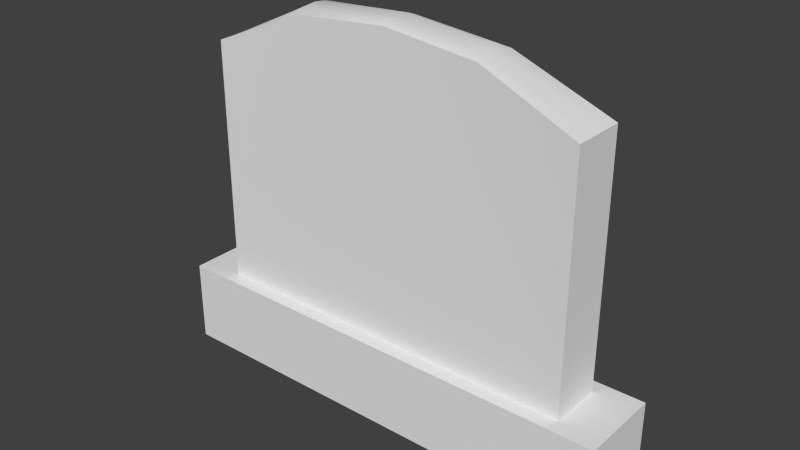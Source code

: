 # Source: Gravestone_Wide.blend  (saved by Blender 2.76.0; exported with 4.5.12 LTS)
import bpy
from mathutils import Matrix  # noqa: F401  (used for matrix-valued properties, if any)

bpy.ops.wm.read_factory_settings(use_empty=True)
scene = bpy.context.scene
scene.name = 'Scene'

# ---- collections
col_collection_1 = bpy.data.collections.new('Collection 1'); scene.collection.children.link(col_collection_1)

# ---- materials (node trees are filled in below, after node groups)
mat_material = bpy.data.materials.new('Material')
mat_material.alpha_threshold = 0.0
mat_material.use_transparent_shadow = False
mat_material.roughness = 0.5
mat_material.line_color = (0.0, 0.0, 0.0, 1.0)

# ---- node groups
ng_auto_smooth = bpy.data.node_groups.new('Auto Smooth', 'GeometryNodeTree')
_s = ng_auto_smooth.interface.new_socket(name='Geometry', in_out='OUTPUT', socket_type='NodeSocketGeometry')
_s = ng_auto_smooth.interface.new_socket(name='Geometry', in_out='INPUT', socket_type='NodeSocketGeometry')
_s = ng_auto_smooth.interface.new_socket(name='Angle', in_out='INPUT', socket_type='NodeSocketFloat')
_s.subtype = 'ANGLE'
_s.min_value = 0.0
_s.max_value = 3.142
ng_auto_smooth.is_modifier = True
_N = ng_auto_smooth.nodes; _L = ng_auto_smooth.links
n0 = _N.new('NodeGroupOutput'); n0.name = 'Group Output'; n0.location = (480, -100)
n1 = _N.new('NodeGroupInput'); n1.name = 'Group Input'; n1.location = (-420, -300)
n2 = _N.new('NodeGroupInput'); n2.name = 'Group Input.001'; n2.location = (-60, -100)
n3 = _N.new('GeometryNodeSetShadeSmooth'); n3.name = 'Set Shade Smooth'; n3.location = (120, -100)
n3.domain = 'EDGE'
n4 = _N.new('GeometryNodeSetShadeSmooth'); n4.name = 'Set Shade Smooth.001'; n4.location = (300, -100)
n5 = _N.new('GeometryNodeInputMeshEdgeAngle'); n5.name = 'Edge Angle'; n5.location = (-420, -220)
n6 = _N.new('GeometryNodeInputEdgeSmooth'); n6.name = 'Is Edge Smooth'; n6.location = (-60, -160)
n7 = _N.new('GeometryNodeInputShadeSmooth'); n7.name = 'Is Face Smooth'; n7.location = (-240, -340)
n8 = _N.new('FunctionNodeBooleanMath'); n8.name = 'Boolean Math'; n8.location = (-60, -220)
n9 = _N.new('FunctionNodeCompare'); n9.name = 'Compare'; n9.location = (-240, -180)
n9.operation = 'LESS_EQUAL'
_L.new(n5.outputs[0], n9.inputs[0])
_L.new(n4.outputs[0], n0.inputs[0])
_L.new(n1.outputs[1], n9.inputs[1])
_L.new(n9.outputs[0], n8.inputs[0])
_L.new(n7.outputs[0], n8.inputs[1])
_L.new(n2.outputs[0], n3.inputs[0])
_L.new(n6.outputs[0], n3.inputs[1])
_L.new(n3.outputs[0], n4.inputs[0])
_L.new(n8.outputs[0], n3.inputs[2])
n0.is_active_output = True

# ---- material node trees

# ---- world
world_world = bpy.data.worlds.new('World'); scene.world = world_world
world_world.color = (0.05088, 0.05088, 0.05088)
world_world.use_sun_shadow = False
world_world.sun_shadow_jitter_overblur = 0.0
world_world.cycles.sampling_method = 'MANUAL'
world_world.cycles.sample_map_resolution = 256

# ---- meshes
me_cube = bpy.data.meshes.new('Cube')
me_cube.from_pydata([(0.9078, -0.161, -0.01707), (-0.9063, -0.161, -0.01707), (-0.9063, 0.161, -0.01707), (0.9078, 0.161, -0.01707), (0.9078, -0.161, 0.3048), (-0.9063, -0.161, 0.3048), (-0.9063, 0.161, 0.3048), (0.9078, 0.161, 0.3048), (0.7414, -0.1042, 0.295), (-0.7399, -0.1042, 0.295), (-0.7399, 0.1042, 0.295), (0.7414, 0.1042, 0.295), (0.7414, -0.1042, 1.258), (-0.7399, -0.1042, 1.258), (-0.7399, 0.1042, 1.258), (0.7414, 0.1042, 1.258), (0.0007418, -0.08162, 1.447), (0.7414, 7.728e-08, 1.258), (-0.7399, 5.247e-10, 1.258), (0.0007423, 0.08162, 1.447), (0.0007419, 4.062e-08, 1.456), (-0.3696, -0.08908, 1.417), (0.7414, 0.0521, 1.258), (-0.7399, 0.0521, 1.258), (0.3686, 0.08722, 1.411), (0.3688, -0.08722, 1.411), (0.7414, -0.0521, 1.258), (-0.7399, -0.0521, 1.258), (-0.3696, 0.08908, 1.417), (-0.3696, 5.247e-10, 1.44), (0.3714, 3.89e-08, 1.417), (0.0007419, -0.04888, 1.46), (0.0007421, 0.04888, 1.46), (0.3596, 0.04929, 1.42), (0.3596, -0.04929, 1.42), (-0.3696, -0.05025, 1.434), (-0.3696, 0.05025, 1.434)], [], [(0, 1, 2, 3), (4, 7, 6, 5), (0, 4, 5, 1), (1, 5, 6, 2), (2, 6, 7, 3), (4, 0, 3, 7), (8, 9, 10, 11), (36, 28, 14, 23), (8, 12, 25, 16, 21, 13, 9), (9, 13, 27, 18, 23, 14, 10), (10, 14, 28, 19, 24, 15, 11), (12, 8, 11, 15, 22, 17, 26), (35, 29, 18, 27), (34, 30, 20, 31), (33, 24, 19, 32), (30, 33, 32, 20), (17, 22, 33, 30), (22, 15, 24, 33), (25, 34, 31, 16), (12, 26, 34, 25), (26, 17, 30, 34), (21, 35, 27, 13), (16, 31, 35, 21), (31, 20, 29, 35), (29, 36, 23, 18), (20, 32, 36, 29), (32, 19, 28, 36)])
me_cube.polygons.foreach_set('use_smooth', [True] * 27)
_uv = me_cube.uv_layers.new(name='UVMap')
_uv.uv.foreach_set('vector', [0.5669, 0.7488, 0.7594, 0.7488, 0.7594, 0.9505, 0.5669, 0.9505, 0.9199, 0.4991, 0.9199, 0.7008, 0.7281, 0.7008, 0.7281, 0.4991, 0.9206, 0.4608, 0.7281, 0.4608, 0.7281, 0.2591, 0.9206, 0.2591, 0.3988, 0.9808, 0.212, 0.9808, 0.212, 0.7792, 0.3988, 0.7792, 0.9206, 0.2208, 0.7281, 0.2208, 0.7281, 0.01916, 0.9206, 0.01916, 0.796, 0.7488, 0.9817, 0.7488, 0.9817, 0.9505, 0.796, 0.9505, 0.1429, 0.7792, 0.1429, 0.9439, 0.01829, 0.9439, 0.01829, 0.7792, 0.4981, 0.02292, 0.5213, 0.03281, 0.5304, 0.1398, 0.4992, 0.1398, 0.3692, 0.01916, 0.3692, 0.6222, 0.3297, 0.7185, 0.2906, 0.7409, 0.2513, 0.7223, 0.212, 0.6222, 0.212, 0.01916, 0.4058, 0.7251, 0.4058, 0.1398, 0.4369, 0.1398, 0.4681, 0.1398, 0.4992, 0.1398, 0.5304, 0.1398, 0.5304, 0.7251, 0.1755, 0.01916, 0.1755, 0.6222, 0.1362, 0.7223, 0.09686, 0.7409, 0.05784, 0.7185, 0.01829, 0.6222, 0.01829, 0.01916, 0.5669, 0.6011, 0.5669, 0.01916, 0.6915, 0.01916, 0.6915, 0.6011, 0.6604, 0.6011, 0.6292, 0.6011, 0.5981, 0.6011, 0.438, 0.02292, 0.4681, 0.01916, 0.4681, 0.1398, 0.4369, 0.1398, 0.5289, 0.7883, 0.5303, 0.8192, 0.4892, 0.8192, 0.489, 0.7886, 0.529, 0.85, 0.5304, 0.8738, 0.4897, 0.8703, 0.489, 0.8498, 0.5303, 0.8192, 0.529, 0.85, 0.489, 0.8498, 0.4892, 0.8192, 0.6292, 0.6011, 0.6604, 0.6011, 0.6587, 0.7105, 0.6292, 0.7085, 0.6604, 0.6011, 0.6915, 0.6011, 0.6814, 0.7049, 0.6587, 0.7105, 0.5304, 0.7645, 0.5289, 0.7883, 0.489, 0.7886, 0.4897, 0.768, 0.5669, 0.6011, 0.5981, 0.6011, 0.5998, 0.7105, 0.5771, 0.7048, 0.5981, 0.6011, 0.6292, 0.6011, 0.6292, 0.7085, 0.5998, 0.7105, 0.4148, 0.0328, 0.438, 0.02292, 0.4369, 0.1398, 0.4058, 0.1398, 0.4897, 0.768, 0.489, 0.7886, 0.4512, 0.7877, 0.452, 0.7634, 0.489, 0.7886, 0.4892, 0.8192, 0.4509, 0.8192, 0.4512, 0.7877, 0.4681, 0.01916, 0.4981, 0.02292, 0.4992, 0.1398, 0.4681, 0.1398, 0.4892, 0.8192, 0.489, 0.8498, 0.4512, 0.8507, 0.4509, 0.8192, 0.489, 0.8498, 0.4897, 0.8703, 0.452, 0.875, 0.4512, 0.8507])
me_cube.materials.append(mat_material)
me_cube.use_remesh_preserve_volume = False
me_cube.use_remesh_preserve_attributes = False
me_cube.use_mirror_vertex_groups = False
me_cube.update()

# ---- objects
ob_s_gravestonewide = bpy.data.objects.new('S_GravestoneWide', me_cube)

# ---- transforms, parenting, visibility, modifiers, constraints
ob_s_gravestonewide.location = (0.0, 0.0, 0.0)
ob_s_gravestonewide.lock_location = (True, True, True)
ob_s_gravestonewide.lock_rotation = (True, True, True)
ob_s_gravestonewide.lock_rotations_4d = False
ob_s_gravestonewide.lock_scale = (True, True, True)
ob_s_gravestonewide.empty_display_type = 'ARROWS'
ob_s_gravestonewide.lineart.crease_threshold = 0.0
_m = ob_s_gravestonewide.modifiers.new('Triangulate', 'TRIANGULATE')
_m = ob_s_gravestonewide.modifiers.new('Auto Smooth', 'NODES')
_m.node_group = ng_auto_smooth
_gi = [s.identifier for s in ng_auto_smooth.interface.items_tree if s.item_type == 'SOCKET' and s.in_out == 'INPUT']
_m[_gi[1]] = 0.5236  # Angle

# ---- collection membership
col_collection_1.objects.link(ob_s_gravestonewide)

# ---- scene / render settings (as saved in the file)
scene.frame_start = 1; scene.frame_end = 250; scene.frame_set(1)
scene.render.engine = 'BLENDER_EEVEE_NEXT'
scene.render.resolution_percentage = 50
scene.render.dither_intensity = 0.0
scene.cycles.use_denoising = False
scene.cycles.samples = 10
scene.cycles.sampling_pattern = 'TABULATED_SOBOL'
scene.cycles.light_sampling_threshold = 0.0
scene.cycles.use_adaptive_sampling = False
scene.cycles.use_light_tree = False
scene.cycles.blur_glossy = 0.0
scene.cycles.pixel_filter_type = 'GAUSSIAN'
scene.cycles.sample_clamp_indirect = 0.0
scene.view_settings.view_transform = 'Standard'
bpy.context.view_layer.update()

# ---- added for rendering (the .blend has no active camera and no usable light): camera, sun
cam_auto = bpy.data.cameras.new('AutoCamera')
cam_auto.lens = 50.0
cam_auto.sensor_width = 36.0
cam_auto.clip_end = 1000.0
ob_auto_camera = bpy.data.objects.new('AutoCamera', cam_auto)
scene.collection.objects.link(ob_auto_camera)
ob_auto_camera.location = (2.18533, -2.6215, 2.46892)
ob_auto_camera.rotation_euler = (1.09748, -7.21219e-08, 0.694738)
scene.camera = ob_auto_camera
light_auto_sun = bpy.data.lights.new('AutoSun', 'SUN')
light_auto_sun.energy = 3.0
light_auto_sun.angle = 0.0523599
ob_auto_sun = bpy.data.objects.new('AutoSun', light_auto_sun)
scene.collection.objects.link(ob_auto_sun)
ob_auto_sun.rotation_euler = (0.872665, 0.174533, 0.523599)
bpy.context.view_layer.update()
